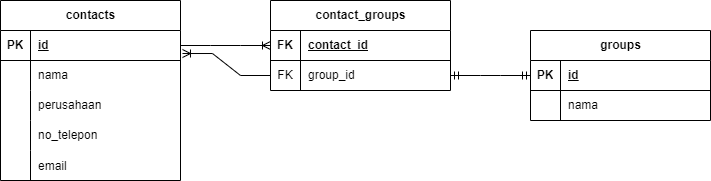

The diagram above was exported from draw.io. Its source (the exported page's mxGraphModel, read from the mxfile embedded in the PNG):
<mxGraphModel dx="1434" dy="750" grid="1" gridSize="10" guides="1" tooltips="1" connect="1" arrows="1" fold="1" page="1" pageScale="1" pageWidth="850" pageHeight="1100" math="0" shadow="0">
  <root>
    <mxCell id="0" />
    <mxCell id="1" parent="0" />
    <mxCell id="oRoYLSSw356oHeTuao-o-1" value="contacts" style="shape=table;startSize=30;container=1;collapsible=1;childLayout=tableLayout;fixedRows=1;rowLines=0;fontStyle=1;align=center;resizeLast=1;html=1;" vertex="1" parent="1">
      <mxGeometry x="40" y="40" width="180" height="180" as="geometry" />
    </mxCell>
    <mxCell id="oRoYLSSw356oHeTuao-o-2" value="" style="shape=tableRow;horizontal=0;startSize=0;swimlaneHead=0;swimlaneBody=0;fillColor=none;collapsible=0;dropTarget=0;points=[[0,0.5],[1,0.5]];portConstraint=eastwest;top=0;left=0;right=0;bottom=1;" vertex="1" parent="oRoYLSSw356oHeTuao-o-1">
      <mxGeometry y="30" width="180" height="30" as="geometry" />
    </mxCell>
    <mxCell id="oRoYLSSw356oHeTuao-o-3" value="PK" style="shape=partialRectangle;connectable=0;fillColor=none;top=0;left=0;bottom=0;right=0;fontStyle=1;overflow=hidden;whiteSpace=wrap;html=1;" vertex="1" parent="oRoYLSSw356oHeTuao-o-2">
      <mxGeometry width="30" height="30" as="geometry">
        <mxRectangle width="30" height="30" as="alternateBounds" />
      </mxGeometry>
    </mxCell>
    <mxCell id="oRoYLSSw356oHeTuao-o-4" value="id" style="shape=partialRectangle;connectable=0;fillColor=none;top=0;left=0;bottom=0;right=0;align=left;spacingLeft=6;fontStyle=5;overflow=hidden;whiteSpace=wrap;html=1;" vertex="1" parent="oRoYLSSw356oHeTuao-o-2">
      <mxGeometry x="30" width="150" height="30" as="geometry">
        <mxRectangle width="150" height="30" as="alternateBounds" />
      </mxGeometry>
    </mxCell>
    <mxCell id="oRoYLSSw356oHeTuao-o-5" value="" style="shape=tableRow;horizontal=0;startSize=0;swimlaneHead=0;swimlaneBody=0;fillColor=none;collapsible=0;dropTarget=0;points=[[0,0.5],[1,0.5]];portConstraint=eastwest;top=0;left=0;right=0;bottom=0;" vertex="1" parent="oRoYLSSw356oHeTuao-o-1">
      <mxGeometry y="60" width="180" height="30" as="geometry" />
    </mxCell>
    <mxCell id="oRoYLSSw356oHeTuao-o-6" value="" style="shape=partialRectangle;connectable=0;fillColor=none;top=0;left=0;bottom=0;right=0;editable=1;overflow=hidden;whiteSpace=wrap;html=1;" vertex="1" parent="oRoYLSSw356oHeTuao-o-5">
      <mxGeometry width="30" height="30" as="geometry">
        <mxRectangle width="30" height="30" as="alternateBounds" />
      </mxGeometry>
    </mxCell>
    <mxCell id="oRoYLSSw356oHeTuao-o-7" value="nama" style="shape=partialRectangle;connectable=0;fillColor=none;top=0;left=0;bottom=0;right=0;align=left;spacingLeft=6;overflow=hidden;whiteSpace=wrap;html=1;" vertex="1" parent="oRoYLSSw356oHeTuao-o-5">
      <mxGeometry x="30" width="150" height="30" as="geometry">
        <mxRectangle width="150" height="30" as="alternateBounds" />
      </mxGeometry>
    </mxCell>
    <mxCell id="oRoYLSSw356oHeTuao-o-8" value="" style="shape=tableRow;horizontal=0;startSize=0;swimlaneHead=0;swimlaneBody=0;fillColor=none;collapsible=0;dropTarget=0;points=[[0,0.5],[1,0.5]];portConstraint=eastwest;top=0;left=0;right=0;bottom=0;" vertex="1" parent="oRoYLSSw356oHeTuao-o-1">
      <mxGeometry y="90" width="180" height="30" as="geometry" />
    </mxCell>
    <mxCell id="oRoYLSSw356oHeTuao-o-9" value="" style="shape=partialRectangle;connectable=0;fillColor=none;top=0;left=0;bottom=0;right=0;editable=1;overflow=hidden;whiteSpace=wrap;html=1;" vertex="1" parent="oRoYLSSw356oHeTuao-o-8">
      <mxGeometry width="30" height="30" as="geometry">
        <mxRectangle width="30" height="30" as="alternateBounds" />
      </mxGeometry>
    </mxCell>
    <mxCell id="oRoYLSSw356oHeTuao-o-10" value="perusahaan" style="shape=partialRectangle;connectable=0;fillColor=none;top=0;left=0;bottom=0;right=0;align=left;spacingLeft=6;overflow=hidden;whiteSpace=wrap;html=1;" vertex="1" parent="oRoYLSSw356oHeTuao-o-8">
      <mxGeometry x="30" width="150" height="30" as="geometry">
        <mxRectangle width="150" height="30" as="alternateBounds" />
      </mxGeometry>
    </mxCell>
    <mxCell id="oRoYLSSw356oHeTuao-o-11" value="" style="shape=tableRow;horizontal=0;startSize=0;swimlaneHead=0;swimlaneBody=0;fillColor=none;collapsible=0;dropTarget=0;points=[[0,0.5],[1,0.5]];portConstraint=eastwest;top=0;left=0;right=0;bottom=0;" vertex="1" parent="oRoYLSSw356oHeTuao-o-1">
      <mxGeometry y="120" width="180" height="30" as="geometry" />
    </mxCell>
    <mxCell id="oRoYLSSw356oHeTuao-o-12" value="" style="shape=partialRectangle;connectable=0;fillColor=none;top=0;left=0;bottom=0;right=0;editable=1;overflow=hidden;whiteSpace=wrap;html=1;" vertex="1" parent="oRoYLSSw356oHeTuao-o-11">
      <mxGeometry width="30" height="30" as="geometry">
        <mxRectangle width="30" height="30" as="alternateBounds" />
      </mxGeometry>
    </mxCell>
    <mxCell id="oRoYLSSw356oHeTuao-o-13" value="no_telepon" style="shape=partialRectangle;connectable=0;fillColor=none;top=0;left=0;bottom=0;right=0;align=left;spacingLeft=6;overflow=hidden;whiteSpace=wrap;html=1;" vertex="1" parent="oRoYLSSw356oHeTuao-o-11">
      <mxGeometry x="30" width="150" height="30" as="geometry">
        <mxRectangle width="150" height="30" as="alternateBounds" />
      </mxGeometry>
    </mxCell>
    <mxCell id="oRoYLSSw356oHeTuao-o-40" value="" style="shape=tableRow;horizontal=0;startSize=0;swimlaneHead=0;swimlaneBody=0;fillColor=none;collapsible=0;dropTarget=0;points=[[0,0.5],[1,0.5]];portConstraint=eastwest;top=0;left=0;right=0;bottom=0;" vertex="1" parent="oRoYLSSw356oHeTuao-o-1">
      <mxGeometry y="150" width="180" height="30" as="geometry" />
    </mxCell>
    <mxCell id="oRoYLSSw356oHeTuao-o-41" value="" style="shape=partialRectangle;connectable=0;fillColor=none;top=0;left=0;bottom=0;right=0;editable=1;overflow=hidden;" vertex="1" parent="oRoYLSSw356oHeTuao-o-40">
      <mxGeometry width="30" height="30" as="geometry">
        <mxRectangle width="30" height="30" as="alternateBounds" />
      </mxGeometry>
    </mxCell>
    <mxCell id="oRoYLSSw356oHeTuao-o-42" value="email" style="shape=partialRectangle;connectable=0;fillColor=none;top=0;left=0;bottom=0;right=0;align=left;spacingLeft=6;overflow=hidden;" vertex="1" parent="oRoYLSSw356oHeTuao-o-40">
      <mxGeometry x="30" width="150" height="30" as="geometry">
        <mxRectangle width="150" height="30" as="alternateBounds" />
      </mxGeometry>
    </mxCell>
    <mxCell id="oRoYLSSw356oHeTuao-o-14" value="groups" style="shape=table;startSize=30;container=1;collapsible=1;childLayout=tableLayout;fixedRows=1;rowLines=0;fontStyle=1;align=center;resizeLast=1;html=1;" vertex="1" parent="1">
      <mxGeometry x="570" y="70" width="180" height="90" as="geometry" />
    </mxCell>
    <mxCell id="oRoYLSSw356oHeTuao-o-15" value="" style="shape=tableRow;horizontal=0;startSize=0;swimlaneHead=0;swimlaneBody=0;fillColor=none;collapsible=0;dropTarget=0;points=[[0,0.5],[1,0.5]];portConstraint=eastwest;top=0;left=0;right=0;bottom=1;" vertex="1" parent="oRoYLSSw356oHeTuao-o-14">
      <mxGeometry y="30" width="180" height="30" as="geometry" />
    </mxCell>
    <mxCell id="oRoYLSSw356oHeTuao-o-16" value="PK" style="shape=partialRectangle;connectable=0;fillColor=none;top=0;left=0;bottom=0;right=0;fontStyle=1;overflow=hidden;whiteSpace=wrap;html=1;" vertex="1" parent="oRoYLSSw356oHeTuao-o-15">
      <mxGeometry width="30" height="30" as="geometry">
        <mxRectangle width="30" height="30" as="alternateBounds" />
      </mxGeometry>
    </mxCell>
    <mxCell id="oRoYLSSw356oHeTuao-o-17" value="id" style="shape=partialRectangle;connectable=0;fillColor=none;top=0;left=0;bottom=0;right=0;align=left;spacingLeft=6;fontStyle=5;overflow=hidden;whiteSpace=wrap;html=1;" vertex="1" parent="oRoYLSSw356oHeTuao-o-15">
      <mxGeometry x="30" width="150" height="30" as="geometry">
        <mxRectangle width="150" height="30" as="alternateBounds" />
      </mxGeometry>
    </mxCell>
    <mxCell id="oRoYLSSw356oHeTuao-o-18" value="" style="shape=tableRow;horizontal=0;startSize=0;swimlaneHead=0;swimlaneBody=0;fillColor=none;collapsible=0;dropTarget=0;points=[[0,0.5],[1,0.5]];portConstraint=eastwest;top=0;left=0;right=0;bottom=0;" vertex="1" parent="oRoYLSSw356oHeTuao-o-14">
      <mxGeometry y="60" width="180" height="30" as="geometry" />
    </mxCell>
    <mxCell id="oRoYLSSw356oHeTuao-o-19" value="" style="shape=partialRectangle;connectable=0;fillColor=none;top=0;left=0;bottom=0;right=0;editable=1;overflow=hidden;whiteSpace=wrap;html=1;" vertex="1" parent="oRoYLSSw356oHeTuao-o-18">
      <mxGeometry width="30" height="30" as="geometry">
        <mxRectangle width="30" height="30" as="alternateBounds" />
      </mxGeometry>
    </mxCell>
    <mxCell id="oRoYLSSw356oHeTuao-o-20" value="nama" style="shape=partialRectangle;connectable=0;fillColor=none;top=0;left=0;bottom=0;right=0;align=left;spacingLeft=6;overflow=hidden;whiteSpace=wrap;html=1;" vertex="1" parent="oRoYLSSw356oHeTuao-o-18">
      <mxGeometry x="30" width="150" height="30" as="geometry">
        <mxRectangle width="150" height="30" as="alternateBounds" />
      </mxGeometry>
    </mxCell>
    <mxCell id="oRoYLSSw356oHeTuao-o-27" value="contact_groups" style="shape=table;startSize=30;container=1;collapsible=1;childLayout=tableLayout;fixedRows=1;rowLines=0;fontStyle=1;align=center;resizeLast=1;html=1;" vertex="1" parent="1">
      <mxGeometry x="310" y="40" width="180" height="90" as="geometry" />
    </mxCell>
    <mxCell id="oRoYLSSw356oHeTuao-o-28" value="" style="shape=tableRow;horizontal=0;startSize=0;swimlaneHead=0;swimlaneBody=0;fillColor=none;collapsible=0;dropTarget=0;points=[[0,0.5],[1,0.5]];portConstraint=eastwest;top=0;left=0;right=0;bottom=1;" vertex="1" parent="oRoYLSSw356oHeTuao-o-27">
      <mxGeometry y="30" width="180" height="30" as="geometry" />
    </mxCell>
    <mxCell id="oRoYLSSw356oHeTuao-o-29" value="FK" style="shape=partialRectangle;connectable=0;fillColor=none;top=0;left=0;bottom=0;right=0;fontStyle=1;overflow=hidden;whiteSpace=wrap;html=1;" vertex="1" parent="oRoYLSSw356oHeTuao-o-28">
      <mxGeometry width="30" height="30" as="geometry">
        <mxRectangle width="30" height="30" as="alternateBounds" />
      </mxGeometry>
    </mxCell>
    <mxCell id="oRoYLSSw356oHeTuao-o-30" value="contact_id" style="shape=partialRectangle;connectable=0;fillColor=none;top=0;left=0;bottom=0;right=0;align=left;spacingLeft=6;fontStyle=5;overflow=hidden;whiteSpace=wrap;html=1;" vertex="1" parent="oRoYLSSw356oHeTuao-o-28">
      <mxGeometry x="30" width="150" height="30" as="geometry">
        <mxRectangle width="150" height="30" as="alternateBounds" />
      </mxGeometry>
    </mxCell>
    <mxCell id="oRoYLSSw356oHeTuao-o-31" value="" style="shape=tableRow;horizontal=0;startSize=0;swimlaneHead=0;swimlaneBody=0;fillColor=none;collapsible=0;dropTarget=0;points=[[0,0.5],[1,0.5]];portConstraint=eastwest;top=0;left=0;right=0;bottom=0;" vertex="1" parent="oRoYLSSw356oHeTuao-o-27">
      <mxGeometry y="60" width="180" height="30" as="geometry" />
    </mxCell>
    <mxCell id="oRoYLSSw356oHeTuao-o-32" value="FK" style="shape=partialRectangle;connectable=0;fillColor=none;top=0;left=0;bottom=0;right=0;editable=1;overflow=hidden;whiteSpace=wrap;html=1;" vertex="1" parent="oRoYLSSw356oHeTuao-o-31">
      <mxGeometry width="30" height="30" as="geometry">
        <mxRectangle width="30" height="30" as="alternateBounds" />
      </mxGeometry>
    </mxCell>
    <mxCell id="oRoYLSSw356oHeTuao-o-33" value="group_id" style="shape=partialRectangle;connectable=0;fillColor=none;top=0;left=0;bottom=0;right=0;align=left;spacingLeft=6;overflow=hidden;whiteSpace=wrap;html=1;" vertex="1" parent="oRoYLSSw356oHeTuao-o-31">
      <mxGeometry x="30" width="150" height="30" as="geometry">
        <mxRectangle width="150" height="30" as="alternateBounds" />
      </mxGeometry>
    </mxCell>
    <mxCell id="oRoYLSSw356oHeTuao-o-43" value="" style="edgeStyle=entityRelationEdgeStyle;fontSize=12;html=1;endArrow=ERoneToMany;rounded=0;" edge="1" parent="1" source="oRoYLSSw356oHeTuao-o-2" target="oRoYLSSw356oHeTuao-o-28">
      <mxGeometry width="100" height="100" relative="1" as="geometry">
        <mxPoint x="270" y="80" as="sourcePoint" />
        <mxPoint x="370" y="-20" as="targetPoint" />
      </mxGeometry>
    </mxCell>
    <mxCell id="oRoYLSSw356oHeTuao-o-45" value="" style="edgeStyle=entityRelationEdgeStyle;fontSize=12;html=1;endArrow=ERoneToMany;rounded=0;entryX=1.011;entryY=0.767;entryDx=0;entryDy=0;entryPerimeter=0;" edge="1" parent="1" source="oRoYLSSw356oHeTuao-o-31" target="oRoYLSSw356oHeTuao-o-2">
      <mxGeometry width="100" height="100" relative="1" as="geometry">
        <mxPoint x="370" y="340" as="sourcePoint" />
        <mxPoint x="260" y="460" as="targetPoint" />
      </mxGeometry>
    </mxCell>
    <mxCell id="oRoYLSSw356oHeTuao-o-46" value="" style="edgeStyle=entityRelationEdgeStyle;fontSize=12;html=1;endArrow=ERmandOne;startArrow=ERmandOne;rounded=0;" edge="1" parent="1" source="oRoYLSSw356oHeTuao-o-31" target="oRoYLSSw356oHeTuao-o-15">
      <mxGeometry width="100" height="100" relative="1" as="geometry">
        <mxPoint x="550" y="300" as="sourcePoint" />
        <mxPoint x="650" y="200" as="targetPoint" />
      </mxGeometry>
    </mxCell>
  </root>
</mxGraphModel>